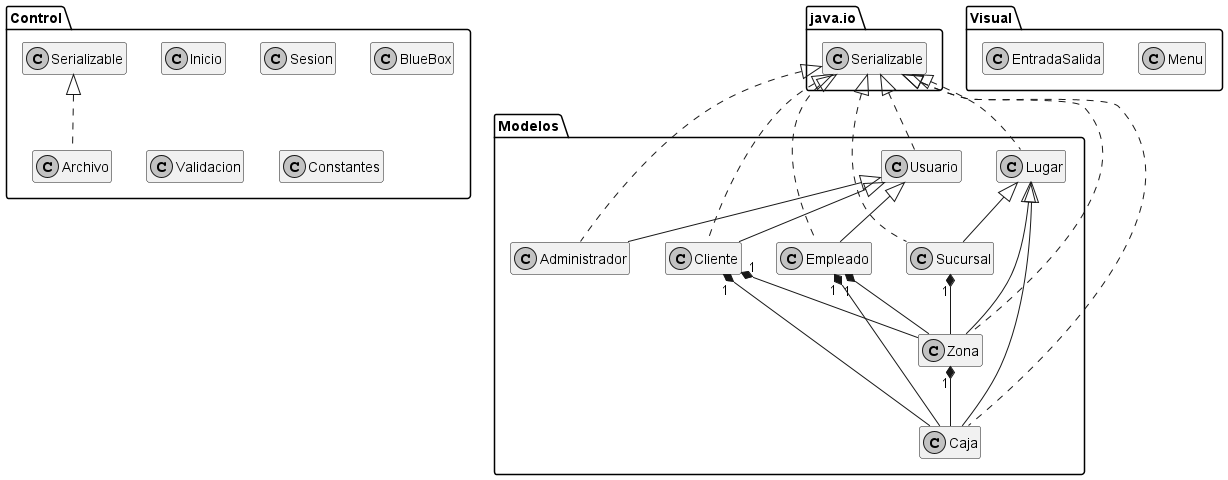

The diagram above was rendered by PlantUML. Its source (embedded in the PNG):
@startuml
/'
esconde el círculo
'/
skinparam classAttributeIconSize 0
/'
le saca la visibilidad a las propiedades y métodos
'/
skinparam monochrome true
/'
lo vuelve blanco y negro
'/
hide members
/'
solo deja el nombre de las clases
'/
class Control.Inicio {
}
class Control.Sesion {
}
class Modelos.Sucursal {
}
class Visual.Menu {
}
class Modelos.Lugar {
}
class Visual.EntradaSalida {
}
class Control.Archivo {
}
class Modelos.Caja {
}
class Control.BlueBox {
}
class Modelos.Zona {
}
class Control.Validacion {
}
class Modelos.Usuario {
}
class Modelos.Cliente {
}
class Control.Constantes {
}
class Modelos.Empleado {
}
class Modelos.Administrador {
}


java.io.Serializable <|.. Modelos.Sucursal
Modelos.Lugar <|-- Modelos.Sucursal
java.io.Serializable <|.. Modelos.Lugar
Control.Serializable <|.. Control.Archivo
java.io.Serializable <|.. Modelos.Caja
Modelos.Lugar <|-- Modelos.Caja
java.io.Serializable <|.. Modelos.Zona
Modelos.Lugar <|-- Modelos.Zona
java.io.Serializable <|.. Modelos.Usuario
java.io.Serializable <|.. Modelos.Cliente
Modelos.Usuario <|-- Modelos.Cliente
java.io.Serializable <|.. Modelos.Empleado
Modelos.Usuario <|-- Modelos.Empleado
java.io.Serializable <|.. Modelos.Administrador
Modelos.Usuario <|-- Modelos.Administrador
Modelos.Sucursal "1" *-- Modelos.Zona
Modelos.Zona "1" *-- Modelos.Caja
Modelos.Empleado "1" *-- Modelos.Zona
Modelos.Empleado "1" *-- Modelos.Caja
Modelos.Cliente "1" *-- Modelos.Zona
Modelos.Cliente "1" *-- Modelos.Caja
@enduml